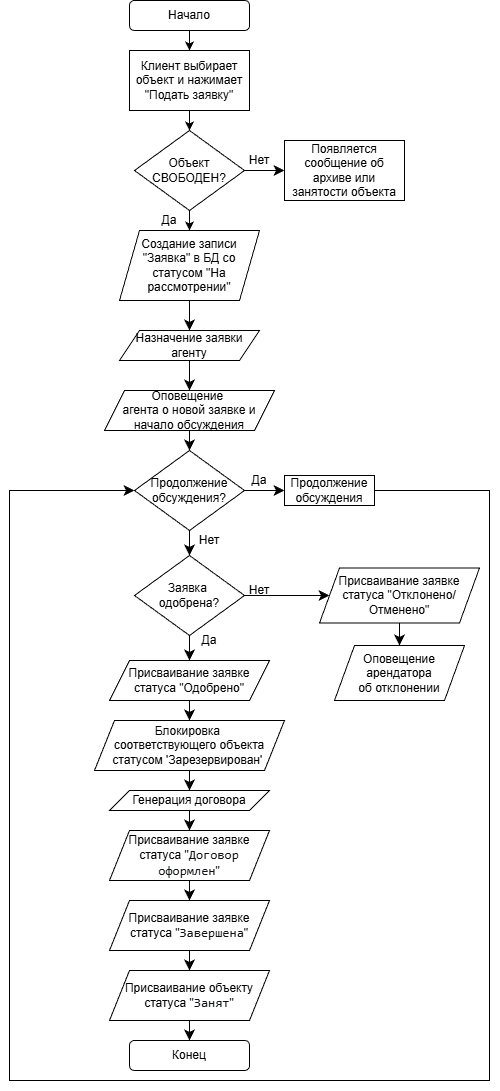

The diagram above was exported from draw.io. Its source (the exported page's mxGraphModel, read from the mxfile embedded in the PNG):
<mxGraphModel dx="1426" dy="844" grid="1" gridSize="10" guides="1" tooltips="1" connect="1" arrows="1" fold="1" page="1" pageScale="1" pageWidth="827" pageHeight="1169" math="0" shadow="0">
  <root>
    <mxCell id="0" />
    <mxCell id="1" parent="0" />
    <mxCell id="ZKyrNZ6Za2cn_I0xqtTG-1" parent="1" style="rounded=1;whiteSpace=wrap;html=1;" value="Начало" vertex="1">
      <mxGeometry height="30" width="120" x="320" y="20" as="geometry" />
    </mxCell>
    <mxCell id="ZKyrNZ6Za2cn_I0xqtTG-2" parent="1" style="rounded=0;whiteSpace=wrap;html=1;" value="Клиент выбирает объект и нажимает &quot;Подать заявку&quot;" vertex="1">
      <mxGeometry height="60" width="120" x="320" y="70" as="geometry" />
    </mxCell>
    <mxCell id="ZKyrNZ6Za2cn_I0xqtTG-3" parent="1" style="rhombus;whiteSpace=wrap;html=1;" value="Объект&lt;div&gt;СВОБОДЕН?&lt;/div&gt;" vertex="1">
      <mxGeometry height="80" width="110" x="325" y="150" as="geometry" />
    </mxCell>
    <mxCell id="ZKyrNZ6Za2cn_I0xqtTG-4" edge="1" parent="1" source="ZKyrNZ6Za2cn_I0xqtTG-3" style="endArrow=classic;html=1;rounded=0;exitX=0.5;exitY=1;exitDx=0;exitDy=0;entryX=0.5;entryY=0;entryDx=0;entryDy=0;" target="ZKyrNZ6Za2cn_I0xqtTG-8" value="">
      <mxGeometry height="50" relative="1" width="50" as="geometry">
        <mxPoint x="340" y="190" as="sourcePoint" />
        <mxPoint x="260" y="260" as="targetPoint" />
      </mxGeometry>
    </mxCell>
    <mxCell id="ZKyrNZ6Za2cn_I0xqtTG-5" parent="1" style="text;html=1;whiteSpace=wrap;strokeColor=none;fillColor=none;align=center;verticalAlign=middle;rounded=0;" value="Да" vertex="1">
      <mxGeometry height="20" width="40" x="340" y="230" as="geometry" />
    </mxCell>
    <mxCell id="ZKyrNZ6Za2cn_I0xqtTG-6" edge="1" parent="1" source="ZKyrNZ6Za2cn_I0xqtTG-1" style="endArrow=classic;html=1;rounded=0;exitX=0.5;exitY=1;exitDx=0;exitDy=0;entryX=0.5;entryY=0;entryDx=0;entryDy=0;" target="ZKyrNZ6Za2cn_I0xqtTG-2" value="">
      <mxGeometry height="50" relative="1" width="50" as="geometry">
        <mxPoint x="340" y="240" as="sourcePoint" />
        <mxPoint x="390" y="190" as="targetPoint" />
      </mxGeometry>
    </mxCell>
    <mxCell id="ZKyrNZ6Za2cn_I0xqtTG-7" edge="1" parent="1" source="ZKyrNZ6Za2cn_I0xqtTG-2" style="endArrow=classic;html=1;rounded=0;exitX=0.5;exitY=1;exitDx=0;exitDy=0;entryX=0.5;entryY=0;entryDx=0;entryDy=0;" target="ZKyrNZ6Za2cn_I0xqtTG-3" value="">
      <mxGeometry height="50" relative="1" width="50" as="geometry">
        <mxPoint x="340" y="210" as="sourcePoint" />
        <mxPoint x="390" y="160" as="targetPoint" />
      </mxGeometry>
    </mxCell>
    <mxCell id="ZKyrNZ6Za2cn_I0xqtTG-8" parent="1" style="shape=parallelogram;perimeter=parallelogramPerimeter;whiteSpace=wrap;html=1;fixedSize=1;" value="Создание записи &quot;Заявка&quot; в БД со статусом &quot;На рассмотрении&quot;" vertex="1">
      <mxGeometry height="70" width="140" x="310" y="250" as="geometry" />
    </mxCell>
    <mxCell id="ZKyrNZ6Za2cn_I0xqtTG-9" parent="1" style="shape=parallelogram;perimeter=parallelogramPerimeter;whiteSpace=wrap;html=1;fixedSize=1;" value="Назначение заявки агенту" vertex="1">
      <mxGeometry height="30" width="140" x="310" y="350" as="geometry" />
    </mxCell>
    <mxCell id="ZKyrNZ6Za2cn_I0xqtTG-10" parent="1" style="shape=parallelogram;perimeter=parallelogramPerimeter;whiteSpace=wrap;html=1;fixedSize=1;" value="Оповещение&amp;nbsp;&lt;div&gt;агента о новой заявке и начало обсуждения&lt;/div&gt;" vertex="1">
      <mxGeometry height="40" width="170" x="295" y="410" as="geometry" />
    </mxCell>
    <mxCell id="ZKyrNZ6Za2cn_I0xqtTG-11" parent="1" style="rhombus;whiteSpace=wrap;html=1;" value="Продолжение&lt;div&gt;обсуждения?&lt;/div&gt;" vertex="1">
      <mxGeometry height="80" width="110" x="325" y="470" as="geometry" />
    </mxCell>
    <mxCell id="ZKyrNZ6Za2cn_I0xqtTG-12" parent="1" style="shape=parallelogram;perimeter=parallelogramPerimeter;whiteSpace=wrap;html=1;fixedSize=1;" value="Присваивание заявке статуса &quot;Одобрено&quot;" vertex="1">
      <mxGeometry height="40" width="160" x="300" y="680" as="geometry" />
    </mxCell>
    <mxCell id="ZKyrNZ6Za2cn_I0xqtTG-13" parent="1" style="shape=parallelogram;perimeter=parallelogramPerimeter;whiteSpace=wrap;html=1;fixedSize=1;" value="Блокировка&amp;nbsp;&lt;div&gt;соответствующего объекта статусом 'Зарезервирован&lt;span style=&quot;background-color: transparent; color: light-dark(rgb(0, 0, 0), rgb(255, 255, 255));&quot;&gt;'&amp;nbsp;&lt;/span&gt;&lt;/div&gt;" vertex="1">
      <mxGeometry height="50" width="190" x="285" y="740" as="geometry" />
    </mxCell>
    <mxCell id="Z4-zXtmCTteUKsxm2U2x-1" edge="1" parent="1" source="ZKyrNZ6Za2cn_I0xqtTG-8" style="endArrow=classic;html=1;rounded=0;fontSize=12;startSize=8;endSize=8;curved=1;exitX=0.5;exitY=1;exitDx=0;exitDy=0;entryX=0.5;entryY=0;entryDx=0;entryDy=0;" target="ZKyrNZ6Za2cn_I0xqtTG-9" value="">
      <mxGeometry height="50" relative="1" width="50" as="geometry">
        <mxPoint x="360" y="410" as="sourcePoint" />
        <mxPoint x="410" y="360" as="targetPoint" />
      </mxGeometry>
    </mxCell>
    <mxCell id="Z4-zXtmCTteUKsxm2U2x-2" edge="1" parent="1" source="ZKyrNZ6Za2cn_I0xqtTG-9" style="endArrow=classic;html=1;rounded=0;fontSize=12;startSize=8;endSize=8;curved=1;exitX=0.5;exitY=1;exitDx=0;exitDy=0;entryX=0.5;entryY=0;entryDx=0;entryDy=0;" target="ZKyrNZ6Za2cn_I0xqtTG-10" value="">
      <mxGeometry height="50" relative="1" width="50" as="geometry">
        <mxPoint x="360" y="410" as="sourcePoint" />
        <mxPoint x="410" y="360" as="targetPoint" />
      </mxGeometry>
    </mxCell>
    <mxCell id="Z4-zXtmCTteUKsxm2U2x-3" edge="1" parent="1" source="ZKyrNZ6Za2cn_I0xqtTG-10" style="endArrow=classic;html=1;rounded=0;fontSize=12;startSize=8;endSize=8;curved=1;exitX=0.5;exitY=1;exitDx=0;exitDy=0;entryX=0.5;entryY=0;entryDx=0;entryDy=0;" target="ZKyrNZ6Za2cn_I0xqtTG-11" value="">
      <mxGeometry height="50" relative="1" width="50" as="geometry">
        <mxPoint x="360" y="410" as="sourcePoint" />
        <mxPoint x="410" y="360" as="targetPoint" />
      </mxGeometry>
    </mxCell>
    <mxCell id="Z4-zXtmCTteUKsxm2U2x-4" edge="1" parent="1" source="ZKyrNZ6Za2cn_I0xqtTG-11" style="endArrow=classic;html=1;rounded=0;fontSize=12;startSize=8;endSize=8;curved=1;exitX=0.5;exitY=1;exitDx=0;exitDy=0;entryX=0.5;entryY=0;entryDx=0;entryDy=0;" target="Z4-zXtmCTteUKsxm2U2x-5" value="">
      <mxGeometry height="50" relative="1" width="50" as="geometry">
        <mxPoint x="360" y="470" as="sourcePoint" />
        <mxPoint x="380" y="580" as="targetPoint" />
      </mxGeometry>
    </mxCell>
    <mxCell id="Z4-zXtmCTteUKsxm2U2x-5" parent="1" style="rhombus;whiteSpace=wrap;html=1;" value="&lt;div&gt;Заявка&amp;nbsp;&lt;/div&gt;&lt;div&gt;одобрена?&lt;/div&gt;" vertex="1">
      <mxGeometry height="80" width="110" x="325" y="575" as="geometry" />
    </mxCell>
    <mxCell id="Z4-zXtmCTteUKsxm2U2x-6" edge="1" parent="1" source="Z4-zXtmCTteUKsxm2U2x-5" style="endArrow=classic;html=1;rounded=0;fontSize=12;startSize=8;endSize=8;curved=1;exitX=0.5;exitY=1;exitDx=0;exitDy=0;entryX=0.5;entryY=0;entryDx=0;entryDy=0;" target="ZKyrNZ6Za2cn_I0xqtTG-12" value="">
      <mxGeometry height="50" relative="1" width="50" as="geometry">
        <mxPoint x="360" y="540" as="sourcePoint" />
        <mxPoint x="410" y="490" as="targetPoint" />
      </mxGeometry>
    </mxCell>
    <mxCell id="Z4-zXtmCTteUKsxm2U2x-7" edge="1" parent="1" source="ZKyrNZ6Za2cn_I0xqtTG-12" style="endArrow=classic;html=1;rounded=0;fontSize=12;startSize=8;endSize=8;curved=1;exitX=0.5;exitY=1;exitDx=0;exitDy=0;entryX=0.5;entryY=0;entryDx=0;entryDy=0;" target="ZKyrNZ6Za2cn_I0xqtTG-13" value="">
      <mxGeometry height="50" relative="1" width="50" as="geometry">
        <mxPoint x="360" y="680" as="sourcePoint" />
        <mxPoint x="410" y="630" as="targetPoint" />
      </mxGeometry>
    </mxCell>
    <mxCell id="Z4-zXtmCTteUKsxm2U2x-8" parent="1" style="text;html=1;whiteSpace=wrap;strokeColor=none;fillColor=none;align=center;verticalAlign=middle;rounded=0;" value="Да" vertex="1">
      <mxGeometry height="20" width="40" x="380" y="650" as="geometry" />
    </mxCell>
    <mxCell id="Z4-zXtmCTteUKsxm2U2x-9" parent="1" style="text;html=1;whiteSpace=wrap;strokeColor=none;fillColor=none;align=center;verticalAlign=middle;rounded=0;" value="Нет" vertex="1">
      <mxGeometry height="20" width="40" x="380" y="550" as="geometry" />
    </mxCell>
    <mxCell id="Z4-zXtmCTteUKsxm2U2x-10" parent="1" style="rounded=0;whiteSpace=wrap;html=1;" value="Продолжение обсуждения" vertex="1">
      <mxGeometry height="30" width="90" x="475" y="495" as="geometry" />
    </mxCell>
    <mxCell id="Z4-zXtmCTteUKsxm2U2x-11" parent="1" style="shape=parallelogram;perimeter=parallelogramPerimeter;whiteSpace=wrap;html=1;fixedSize=1;" value="Присваивание заявке статуса &quot;&lt;span style=&quot;color: rgb(15, 17, 21); font-family: Menlo, Monaco, Consolas, &amp;quot;Cascadia Mono&amp;quot;, &amp;quot;Ubuntu Mono&amp;quot;, &amp;quot;DejaVu Sans Mono&amp;quot;, &amp;quot;Liberation Mono&amp;quot;, &amp;quot;JetBrains Mono&amp;quot;, &amp;quot;Fira Code&amp;quot;, Cousine, &amp;quot;Roboto Mono&amp;quot;, &amp;quot;Courier New&amp;quot;, Courier, sans-serif, system-ui; font-size: 13px; text-align: start; background-color: transparent;&quot;&gt;Договор оформлен&lt;/span&gt;&lt;span style=&quot;background-color: transparent; color: light-dark(rgb(0, 0, 0), rgb(255, 255, 255));&quot;&gt;&quot;&lt;/span&gt;" vertex="1">
      <mxGeometry height="50" width="160" x="300" y="850" as="geometry" />
    </mxCell>
    <mxCell id="Z4-zXtmCTteUKsxm2U2x-12" edge="1" parent="1" source="ZKyrNZ6Za2cn_I0xqtTG-11" style="endArrow=classic;html=1;rounded=0;fontSize=12;startSize=8;endSize=8;curved=1;exitX=1;exitY=0.5;exitDx=0;exitDy=0;entryX=0;entryY=0.5;entryDx=0;entryDy=0;" target="Z4-zXtmCTteUKsxm2U2x-10" value="">
      <mxGeometry height="50" relative="1" width="50" as="geometry">
        <mxPoint x="360" y="430" as="sourcePoint" />
        <mxPoint x="410" y="380" as="targetPoint" />
      </mxGeometry>
    </mxCell>
    <mxCell id="Z4-zXtmCTteUKsxm2U2x-13" edge="1" parent="1" source="Z4-zXtmCTteUKsxm2U2x-10" style="endArrow=classic;html=1;rounded=0;fontSize=12;startSize=8;endSize=8;exitX=1;exitY=0.5;exitDx=0;exitDy=0;entryX=0;entryY=0.5;entryDx=0;entryDy=0;edgeStyle=orthogonalEdgeStyle;" target="ZKyrNZ6Za2cn_I0xqtTG-11" value="">
      <mxGeometry height="50" relative="1" width="50" as="geometry">
        <Array as="points">
          <mxPoint x="680" y="510" />
          <mxPoint x="680" y="1100" />
          <mxPoint x="200" y="1100" />
          <mxPoint x="200" y="510" />
        </Array>
        <mxPoint x="360" y="700" as="sourcePoint" />
        <mxPoint x="410" y="650" as="targetPoint" />
      </mxGeometry>
    </mxCell>
    <mxCell id="Z4-zXtmCTteUKsxm2U2x-14" parent="1" style="text;html=1;whiteSpace=wrap;strokeColor=none;fillColor=none;align=center;verticalAlign=middle;rounded=0;" value="Да" vertex="1">
      <mxGeometry height="20" width="40" x="430" y="490" as="geometry" />
    </mxCell>
    <mxCell id="Z4-zXtmCTteUKsxm2U2x-15" parent="1" style="shape=parallelogram;perimeter=parallelogramPerimeter;whiteSpace=wrap;html=1;fixedSize=1;" value="Генерация договора" vertex="1">
      <mxGeometry height="20" width="160" x="300" y="810" as="geometry" />
    </mxCell>
    <mxCell id="Z4-zXtmCTteUKsxm2U2x-16" parent="1" style="shape=parallelogram;perimeter=parallelogramPerimeter;whiteSpace=wrap;html=1;fixedSize=1;" value="Присваивание заявке статуса &quot;&lt;span style=&quot;color: rgb(15, 17, 21); font-family: Menlo, Monaco, Consolas, &amp;quot;Cascadia Mono&amp;quot;, &amp;quot;Ubuntu Mono&amp;quot;, &amp;quot;DejaVu Sans Mono&amp;quot;, &amp;quot;Liberation Mono&amp;quot;, &amp;quot;JetBrains Mono&amp;quot;, &amp;quot;Fira Code&amp;quot;, Cousine, &amp;quot;Roboto Mono&amp;quot;, &amp;quot;Courier New&amp;quot;, Courier, sans-serif, system-ui; font-size: 13px; text-align: start; background-color: transparent;&quot;&gt;Завершена&lt;/span&gt;&lt;span style=&quot;background-color: transparent; color: light-dark(rgb(0, 0, 0), rgb(255, 255, 255));&quot;&gt;&quot;&lt;/span&gt;" vertex="1">
      <mxGeometry height="50" width="160" x="300" y="920" as="geometry" />
    </mxCell>
    <mxCell id="Z4-zXtmCTteUKsxm2U2x-17" parent="1" style="shape=parallelogram;perimeter=parallelogramPerimeter;whiteSpace=wrap;html=1;fixedSize=1;" value="Присваивание объекту статуса &quot;&lt;span style=&quot;color: rgb(15, 17, 21); font-family: Menlo, Monaco, Consolas, &amp;quot;Cascadia Mono&amp;quot;, &amp;quot;Ubuntu Mono&amp;quot;, &amp;quot;DejaVu Sans Mono&amp;quot;, &amp;quot;Liberation Mono&amp;quot;, &amp;quot;JetBrains Mono&amp;quot;, &amp;quot;Fira Code&amp;quot;, Cousine, &amp;quot;Roboto Mono&amp;quot;, &amp;quot;Courier New&amp;quot;, Courier, sans-serif, system-ui; font-size: 13px; text-align: start; background-color: transparent;&quot;&gt;Занят&lt;/span&gt;&lt;span style=&quot;background-color: transparent; color: light-dark(rgb(0, 0, 0), rgb(255, 255, 255));&quot;&gt;&quot;&lt;/span&gt;" vertex="1">
      <mxGeometry height="50" width="160" x="300" y="990" as="geometry" />
    </mxCell>
    <mxCell id="Z4-zXtmCTteUKsxm2U2x-18" parent="1" style="rounded=1;whiteSpace=wrap;html=1;" value="Конец" vertex="1">
      <mxGeometry height="30" width="120" x="320" y="1060" as="geometry" />
    </mxCell>
    <mxCell id="Z4-zXtmCTteUKsxm2U2x-19" edge="1" parent="1" source="ZKyrNZ6Za2cn_I0xqtTG-13" style="endArrow=classic;html=1;rounded=0;fontSize=12;startSize=8;endSize=8;curved=1;exitX=0.5;exitY=1;exitDx=0;exitDy=0;entryX=0.5;entryY=0;entryDx=0;entryDy=0;" target="Z4-zXtmCTteUKsxm2U2x-15" value="">
      <mxGeometry height="50" relative="1" width="50" as="geometry">
        <mxPoint x="290" y="900" as="sourcePoint" />
        <mxPoint x="340" y="850" as="targetPoint" />
      </mxGeometry>
    </mxCell>
    <mxCell id="Z4-zXtmCTteUKsxm2U2x-20" edge="1" parent="1" source="Z4-zXtmCTteUKsxm2U2x-15" style="endArrow=classic;html=1;rounded=0;fontSize=12;startSize=8;endSize=8;curved=1;exitX=0.5;exitY=1;exitDx=0;exitDy=0;entryX=0.5;entryY=0;entryDx=0;entryDy=0;" target="Z4-zXtmCTteUKsxm2U2x-11" value="">
      <mxGeometry height="50" relative="1" width="50" as="geometry">
        <mxPoint x="290" y="900" as="sourcePoint" />
        <mxPoint x="340" y="850" as="targetPoint" />
      </mxGeometry>
    </mxCell>
    <mxCell id="Z4-zXtmCTteUKsxm2U2x-21" edge="1" parent="1" source="Z4-zXtmCTteUKsxm2U2x-11" style="endArrow=classic;html=1;rounded=0;fontSize=12;startSize=8;endSize=8;curved=1;exitX=0.5;exitY=1;exitDx=0;exitDy=0;entryX=0.5;entryY=0;entryDx=0;entryDy=0;" target="Z4-zXtmCTteUKsxm2U2x-16" value="">
      <mxGeometry height="50" relative="1" width="50" as="geometry">
        <mxPoint x="290" y="890" as="sourcePoint" />
        <mxPoint x="340" y="840" as="targetPoint" />
      </mxGeometry>
    </mxCell>
    <mxCell id="Z4-zXtmCTteUKsxm2U2x-22" edge="1" parent="1" source="Z4-zXtmCTteUKsxm2U2x-16" style="endArrow=classic;html=1;rounded=0;fontSize=12;startSize=8;endSize=8;curved=1;exitX=0.5;exitY=1;exitDx=0;exitDy=0;entryX=0.5;entryY=0;entryDx=0;entryDy=0;" target="Z4-zXtmCTteUKsxm2U2x-17" value="">
      <mxGeometry height="50" relative="1" width="50" as="geometry">
        <mxPoint x="290" y="890" as="sourcePoint" />
        <mxPoint x="340" y="840" as="targetPoint" />
      </mxGeometry>
    </mxCell>
    <mxCell id="Z4-zXtmCTteUKsxm2U2x-23" edge="1" parent="1" source="Z4-zXtmCTteUKsxm2U2x-17" style="endArrow=classic;html=1;rounded=0;fontSize=12;startSize=8;endSize=8;curved=1;exitX=0.5;exitY=1;exitDx=0;exitDy=0;entryX=0.5;entryY=0;entryDx=0;entryDy=0;" target="Z4-zXtmCTteUKsxm2U2x-18" value="">
      <mxGeometry height="50" relative="1" width="50" as="geometry">
        <mxPoint x="290" y="890" as="sourcePoint" />
        <mxPoint x="340" y="840" as="targetPoint" />
      </mxGeometry>
    </mxCell>
    <mxCell id="Z4-zXtmCTteUKsxm2U2x-27" parent="1" style="rounded=0;whiteSpace=wrap;html=1;" value="Появляется сообщение об архиве или занятости объекта" vertex="1">
      <mxGeometry height="60" width="120" x="475" y="160" as="geometry" />
    </mxCell>
    <mxCell id="Z4-zXtmCTteUKsxm2U2x-28" edge="1" parent="1" source="ZKyrNZ6Za2cn_I0xqtTG-3" style="endArrow=classic;html=1;rounded=0;fontSize=12;startSize=8;endSize=8;curved=1;exitX=1;exitY=0.5;exitDx=0;exitDy=0;entryX=0;entryY=0.5;entryDx=0;entryDy=0;" target="Z4-zXtmCTteUKsxm2U2x-27" value="">
      <mxGeometry height="50" relative="1" width="50" as="geometry">
        <mxPoint x="560" y="270" as="sourcePoint" />
        <mxPoint x="610" y="220" as="targetPoint" />
      </mxGeometry>
    </mxCell>
    <mxCell id="Z4-zXtmCTteUKsxm2U2x-29" parent="1" style="text;html=1;whiteSpace=wrap;strokeColor=none;fillColor=none;align=center;verticalAlign=middle;rounded=0;" value="Нет" vertex="1">
      <mxGeometry height="20" width="40" x="430" y="170" as="geometry" />
    </mxCell>
    <mxCell id="Z4-zXtmCTteUKsxm2U2x-31" parent="1" style="shape=parallelogram;perimeter=parallelogramPerimeter;whiteSpace=wrap;html=1;fixedSize=1;" value="Присваивание заявке статуса &quot;Отклонено/Отменено&quot;" vertex="1">
      <mxGeometry height="55" width="160" x="510" y="587.5" as="geometry" />
    </mxCell>
    <mxCell id="Z4-zXtmCTteUKsxm2U2x-32" edge="1" parent="1" source="Z4-zXtmCTteUKsxm2U2x-5" style="endArrow=classic;html=1;rounded=0;fontSize=12;startSize=8;endSize=8;curved=1;exitX=1;exitY=0.5;exitDx=0;exitDy=0;entryX=0;entryY=0.5;entryDx=0;entryDy=0;" target="Z4-zXtmCTteUKsxm2U2x-31" value="">
      <mxGeometry height="50" relative="1" width="50" as="geometry">
        <mxPoint x="540" y="670" as="sourcePoint" />
        <mxPoint x="500" y="615" as="targetPoint" />
      </mxGeometry>
    </mxCell>
    <mxCell id="Z4-zXtmCTteUKsxm2U2x-33" parent="1" style="text;html=1;whiteSpace=wrap;strokeColor=none;fillColor=none;align=center;verticalAlign=middle;rounded=0;" value="Нет" vertex="1">
      <mxGeometry height="20" width="40" x="430" y="600" as="geometry" />
    </mxCell>
    <mxCell id="Z4-zXtmCTteUKsxm2U2x-35" parent="1" style="shape=parallelogram;perimeter=parallelogramPerimeter;whiteSpace=wrap;html=1;fixedSize=1;" value="Оповещение арендатора&lt;div&gt;об отклонении&lt;/div&gt;" vertex="1">
      <mxGeometry height="55" width="130" x="525" y="665" as="geometry" />
    </mxCell>
    <mxCell id="Z4-zXtmCTteUKsxm2U2x-37" edge="1" parent="1" source="Z4-zXtmCTteUKsxm2U2x-31" style="endArrow=classic;html=1;rounded=0;fontSize=12;startSize=8;endSize=8;curved=1;exitX=0.5;exitY=1;exitDx=0;exitDy=0;entryX=0.5;entryY=0;entryDx=0;entryDy=0;" target="Z4-zXtmCTteUKsxm2U2x-35" value="">
      <mxGeometry height="50" relative="1" width="50" as="geometry">
        <mxPoint x="540" y="780" as="sourcePoint" />
        <mxPoint x="590" y="730" as="targetPoint" />
      </mxGeometry>
    </mxCell>
  </root>
</mxGraphModel>